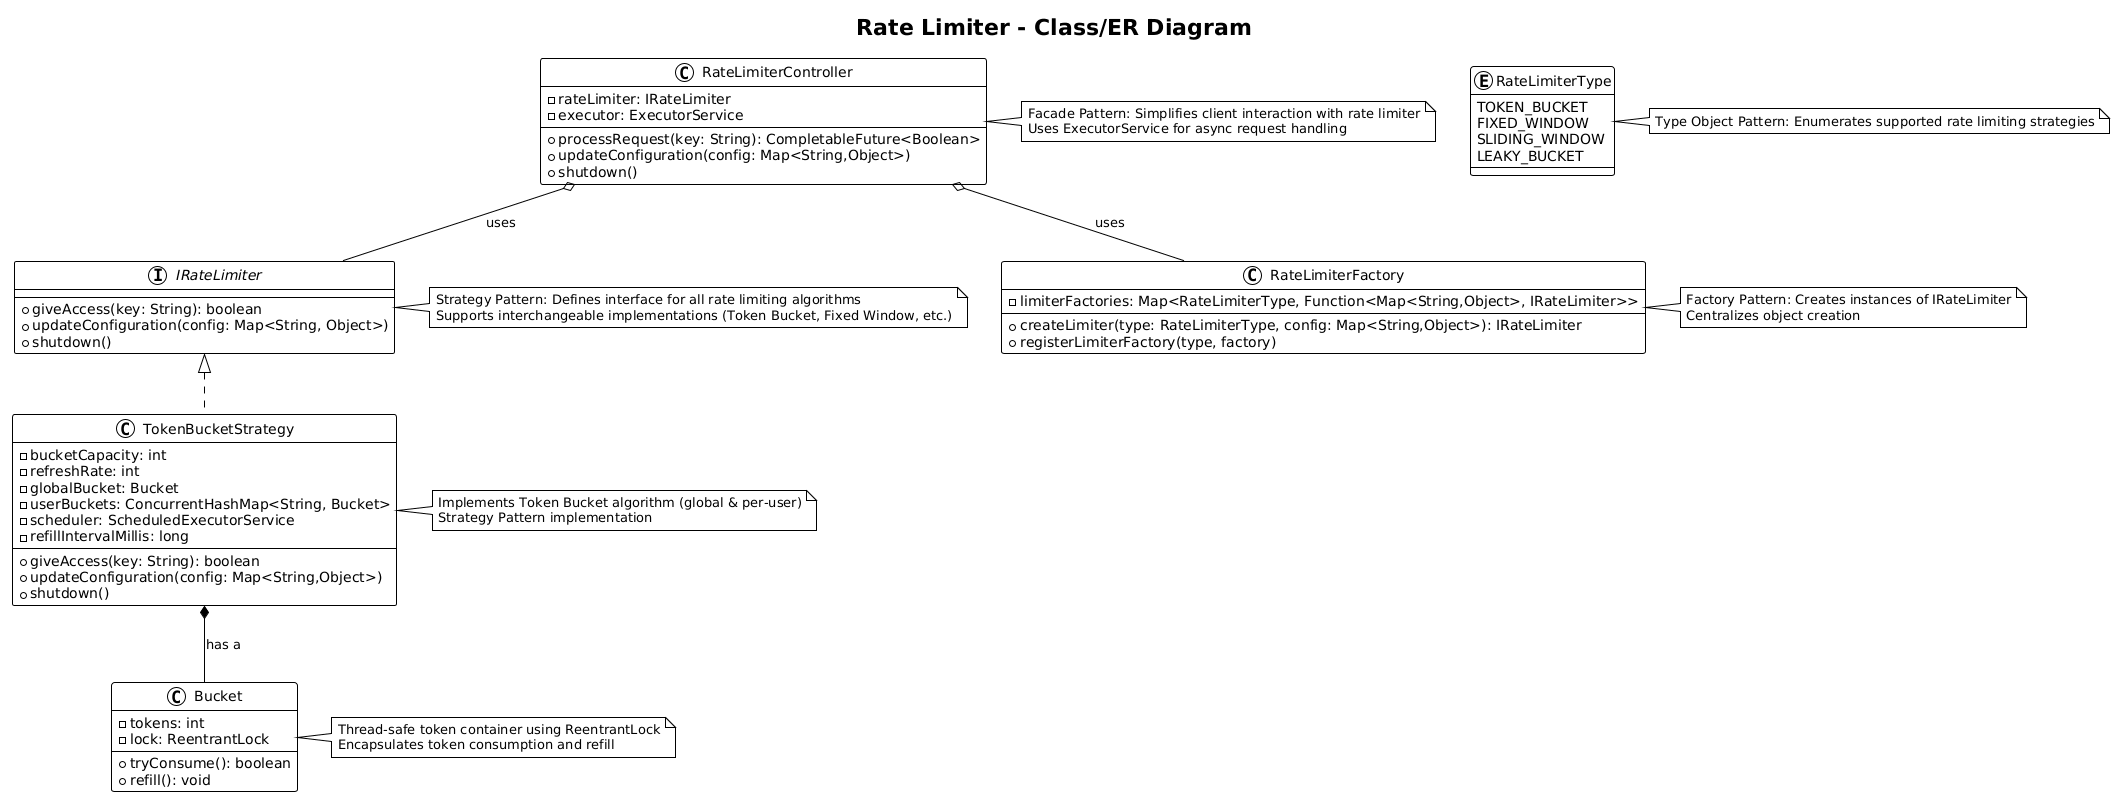

The diagram above was rendered by PlantUML. Its source (embedded in the PNG):
@startuml
!theme plain
title Rate Limiter - Class/ER Diagram

'----------------------
' Interfaces
'----------------------
interface IRateLimiter {
    + giveAccess(key: String): boolean
    + updateConfiguration(config: Map<String, Object>)
    + shutdown()
}
note right of IRateLimiter
  Strategy Pattern: Defines interface for all rate limiting algorithms
  Supports interchangeable implementations (Token Bucket, Fixed Window, etc.)
end note

'----------------------
' Enums
'----------------------
enum RateLimiterType {
    TOKEN_BUCKET
    FIXED_WINDOW
    SLIDING_WINDOW
    LEAKY_BUCKET
}
note right of RateLimiterType
  Type Object Pattern: Enumerates supported rate limiting strategies
end note

'----------------------
' Concrete Implementations
'----------------------
class TokenBucketStrategy {
    - bucketCapacity: int
    - refreshRate: int
    - globalBucket: Bucket
    - userBuckets: ConcurrentHashMap<String, Bucket>
    - scheduler: ScheduledExecutorService
    - refillIntervalMillis: long
    + giveAccess(key: String): boolean
    + updateConfiguration(config: Map<String,Object>)
    + shutdown()
}
note right of TokenBucketStrategy
  Implements Token Bucket algorithm (global & per-user)
  Strategy Pattern implementation
end note

class Bucket {
    - tokens: int
    - lock: ReentrantLock
    + tryConsume(): boolean
    + refill(): void
}
note right of Bucket
  Thread-safe token container using ReentrantLock
  Encapsulates token consumption and refill
end note

class RateLimiterFactory {
    - limiterFactories: Map<RateLimiterType, Function<Map<String,Object>, IRateLimiter>>
    + createLimiter(type: RateLimiterType, config: Map<String,Object>): IRateLimiter
    + registerLimiterFactory(type, factory)
}
note right of RateLimiterFactory
  Factory Pattern: Creates instances of IRateLimiter
  Centralizes object creation
end note

class RateLimiterController {
    - rateLimiter: IRateLimiter
    - executor: ExecutorService
    + processRequest(key: String): CompletableFuture<Boolean>
    + updateConfiguration(config: Map<String,Object>)
    + shutdown()
}
note right of RateLimiterController
  Facade Pattern: Simplifies client interaction with rate limiter
  Uses ExecutorService for async request handling
end note

'----------------------
' Relationships
'----------------------
IRateLimiter <|.. TokenBucketStrategy
TokenBucketStrategy *-- Bucket : "has a"
RateLimiterController o-- IRateLimiter : "uses"
RateLimiterController o-- RateLimiterFactory : "uses"
@enduml